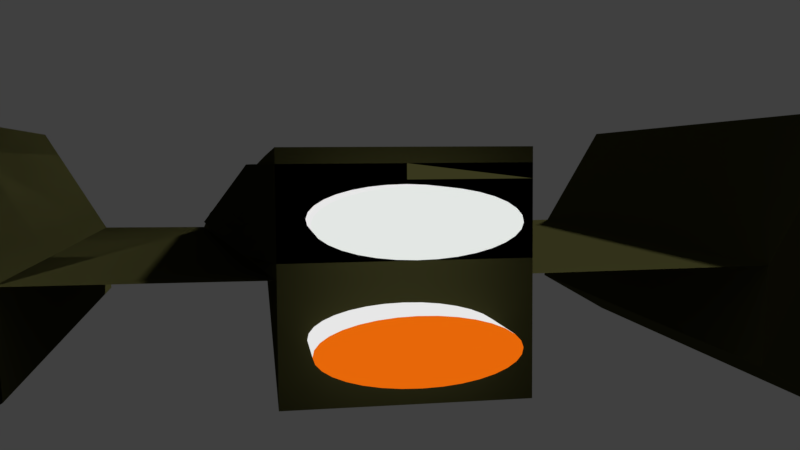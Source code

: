 # Source: Ship.blend  (saved by Blender 2.78.0; exported with 4.5.12 LTS)
import bpy
from mathutils import Matrix  # noqa: F401  (used for matrix-valued properties, if any)

bpy.ops.wm.read_factory_settings(use_empty=True)
scene = bpy.context.scene
scene.name = 'Scene'

# ---- collections
col_collection_1 = bpy.data.collections.new('Collection 1'); scene.collection.children.link(col_collection_1)

# ---- materials (node trees are filled in below, after node groups)
mat_material_001 = bpy.data.materials.new('Material.001')
mat_material_001.alpha_threshold = 0.0
mat_material_001.roughness = 0.5
mat_material_002 = bpy.data.materials.new('Material.002')
mat_material_002.alpha_threshold = 0.0
mat_material_002.roughness = 0.5
mat_editty = bpy.data.materials.new('EDITTY')
mat_editty.alpha_threshold = 0.0
mat_editty.roughness = 0.5
mat_energy_001 = bpy.data.materials.new('ENERGY.001')
mat_energy_001.alpha_threshold = 0.0
mat_energy_001.roughness = 0.5

# ---- material node trees
mat_material_001.use_nodes = True; mat_material_001.node_tree.nodes.clear()
_N = mat_material_001.node_tree.nodes; _L = mat_material_001.node_tree.links
n0 = _N.new('ShaderNodeOutputMaterial'); n0.name = 'Material Output'; n0.location = (300, 300)
n1 = _N.new('ShaderNodeEmission'); n1.name = 'Emission'; n1.location = (43, 254)
n1.inputs[0].default_value = (0.8, 0.8, 0.8, 1.0)
_L.new(n1.outputs[0], n0.inputs[0])
n0.is_active_output = True
mat_material_002.use_nodes = True; mat_material_002.node_tree.nodes.clear()
_N = mat_material_002.node_tree.nodes; _L = mat_material_002.node_tree.links
n0 = _N.new('ShaderNodeOutputMaterial'); n0.name = 'Material Output'; n0.location = (300, 300)
n1 = _N.new('ShaderNodeBsdfDiffuse'); n1.name = 'Diffuse BSDF'; n1.location = (10, 300)
n1.inputs[0].default_value = (0.04955, 0.04821, 0.01622, 1.0)
_L.new(n1.outputs[0], n0.inputs[0])
n0.is_active_output = True
mat_editty.use_nodes = True; mat_editty.node_tree.nodes.clear()
_N = mat_editty.node_tree.nodes; _L = mat_editty.node_tree.links
n0 = _N.new('ShaderNodeOutputMaterial'); n0.name = 'Material Output'; n0.location = (300, 300)
n1 = _N.new('ShaderNodeEmission'); n1.name = 'Emission'; n1.location = (10, 300)
n1.inputs[0].default_value = (0.8, 0.137, 0.002793, 1.0)
_L.new(n1.outputs[0], n0.inputs[0])
n0.is_active_output = True
mat_energy_001.use_nodes = True; mat_energy_001.node_tree.nodes.clear()
_N = mat_energy_001.node_tree.nodes; _L = mat_energy_001.node_tree.links
n0 = _N.new('ShaderNodeOutputMaterial'); n0.name = 'Material Output'; n0.location = (300, 300)
n1 = _N.new('ShaderNodeEmission'); n1.name = 'Emission'; n1.location = (10, 300)
n1.inputs[0].default_value = (0.7663, 0.8, 0.7746, 1.0)
_L.new(n1.outputs[0], n0.inputs[0])
n0.is_active_output = True

# ---- world
world_world = bpy.data.worlds.new('World'); scene.world = world_world
world_world.color = (0.05088, 0.05088, 0.05088)
world_world.use_sun_shadow = False
world_world.sun_shadow_jitter_overblur = 0.0
world_world.cycles.sampling_method = 'MANUAL'

# ---- cameras
cam_camera = bpy.data.cameras.new('Camera')
cam_camera.clip_end = 100.0
cam_camera.lens = 35.0
cam_camera.sensor_width = 32.0
cam_camera.sensor_height = 18.0
cam_camera.display_size = 2.0
cam_camera.dof.focus_distance = 0.0

# ---- meshes
me_cube_003 = bpy.data.meshes.new('Cube.003')
me_cube_003.from_pydata([(-1.0, 1.0, 0.125), (-1.0, 1.0, 0.25), (-1.0, 1.0, 0.375), (-1.0, 1.0, 0.5), (-1.0, 1.0, 0.625), (-1.0, 1.0, 0.75), (-1.0, 1.0, 0.875), (0.0, 1.108, 0.875), (0.0, 1.217, 0.75), (0.0, 1.325, 0.625), (0.0, 1.434, 0.5), (0.0, 1.542, 0.375), (0.0, 1.651, 0.25), (0.0, 1.759, 0.125), (-1.0, 1.0, 0.625), (-1.0, 1.0, 0.75), (-1.0, 1.0, 0.875), (0.0, 1.108, 0.875), (0.0, 1.217, 0.75), (0.0, 1.325, 0.625), (0.0, 1.434, 0.5), (0.0, 1.542, 0.375), (0.0, 1.651, 0.25), (0.0, 1.759, 0.125), (-1.0, 1.0, 0.125), (-1.0, 1.0, 0.875), (-1.0, 1.0, 0.25), (-1.0, 1.0, 0.375), (-1.0, 1.0, 0.5), (-1.0, 1.0, 0.625), (-1.0, 1.0, 0.75), (-0.8571, 1.276, 0.125), (-0.7143, 1.385, 0.125), (-0.5714, 1.493, 0.125), (-0.4286, 1.602, 0.125), (-0.2857, 1.71, 0.125), (-0.1429, 1.819, 0.125), (-0.8571, 1.261, 0.25), (-0.7143, 1.354, 0.25), (-0.5714, 1.447, 0.25), (-0.4286, 1.54, 0.25), (-0.2857, 1.633, 0.25), (-0.1429, 1.726, 0.25), (-0.8571, 1.245, 0.375), (-0.7143, 1.323, 0.375), (-0.5714, 1.4, 0.375), (-0.4286, 1.478, 0.375), (-0.2857, 1.555, 0.375), (-0.1429, 1.633, 0.375), (-0.8571, 1.23, 0.5), (-0.7143, 1.292, 0.5), (-0.5714, 1.354, 0.5), (-0.4286, 1.416, 0.5), (-0.2857, 1.478, 0.5), (-0.1429, 1.54, 0.5), (-0.8571, 1.214, 0.625), (-0.7143, 1.261, 0.625), (-0.5714, 1.307, 0.625), (-0.4286, 1.354, 0.625), (-0.2857, 1.4, 0.625), (-0.1429, 1.447, 0.625), (-0.8571, 1.199, 0.75), (-0.7143, 1.23, 0.75), (-0.5714, 1.261, 0.75), (-0.4286, 1.292, 0.75), (-0.2857, 1.323, 0.75), (-0.1429, 1.354, 0.75), (-0.8571, 1.183, 0.875), (-0.7143, 1.199, 0.875), (-0.5714, 1.214, 0.875), (-0.4286, 1.23, 0.875), (-0.2857, 1.245, 0.875), (-0.1429, 1.261, 0.875), (-0.8571, 1.276, 0.125), (-0.8571, 1.261, 0.25), (-0.8571, 1.245, 0.375), (-0.8571, 1.23, 0.5), (-0.8571, 1.214, 0.625), (-0.8571, 1.199, 0.75), (-0.8571, 1.183, 0.875), (-1.0, 0.0, 0.875), (-1.0, 0.0, 0.625), (-1.0, 0.0, 0.5), (-1.0, 0.0, 0.375), (-1.0, -1.0, 0.125), (-1.0, -1.0, 0.25), (-1.0, -1.0, 0.375), (-1.0, -1.0, 0.5), (-1.0, -1.0, 0.625), (-1.0, -1.0, 0.75), (-1.0, -1.0, 0.875), (0.0, -1.108, 0.875), (0.0, -1.217, 0.75), (0.0, -1.325, 0.625), (0.0, -1.434, 0.5), (0.0, -1.542, 0.375), (0.0, -1.651, 0.25), (0.0, -1.759, 0.125), (-1.0, 0.0, 0.75), (-1.0, 0.0, 0.625), (-1.0, -1.0, 0.625), (-1.0, -1.0, 0.75), (-1.0, -1.0, 0.875), (0.0, -1.108, 0.875), (0.0, -1.217, 0.75), (0.0, -1.325, 0.625), (0.0, -1.434, 0.5), (0.0, -1.542, 0.375), (0.0, -1.651, 0.25), (0.0, -1.759, 0.125), (-1.0, 0.0, 0.375), (-1.0, 0.0, 0.25), (-1.0, 0.0, 0.125), (-1.0, -1.0, 0.125), (-1.0, -1.0, 0.875), (-1.0, -1.0, 0.25), (-1.0, -1.0, 0.375), (-1.0, -1.0, 0.5), (-1.0, -1.0, 0.625), (-1.0, -1.0, 0.75), (-0.8571, -1.276, 0.125), (-0.7143, -1.385, 0.125), (-0.5714, -1.493, 0.125), (-0.4286, -1.602, 0.125), (-0.2857, -1.71, 0.125), (-0.1429, -1.819, 0.125), (-0.8571, -1.261, 0.25), (-0.7143, -1.354, 0.25), (-0.5714, -1.447, 0.25), (-0.4286, -1.54, 0.25), (-0.2857, -1.633, 0.25), (-0.1429, -1.726, 0.25), (-0.8571, -1.245, 0.375), (-0.7143, -1.323, 0.375), (-0.5714, -1.4, 0.375), (-0.4286, -1.478, 0.375), (-0.2857, -1.555, 0.375), (-0.1429, -1.633, 0.375), (-0.8571, -1.23, 0.5), (-0.7143, -1.292, 0.5), (-0.5714, -1.354, 0.5), (-0.4286, -1.416, 0.5), (-0.2857, -1.478, 0.5), (-0.1429, -1.54, 0.5), (-0.8571, -1.214, 0.625), (-0.7143, -1.261, 0.625), (-0.5714, -1.307, 0.625), (-0.4286, -1.354, 0.625), (-0.2857, -1.4, 0.625), (-0.1429, -1.447, 0.625), (-0.8571, -1.199, 0.75), (-0.7143, -1.23, 0.75), (-0.5714, -1.261, 0.75), (-0.4286, -1.292, 0.75), (-0.2857, -1.323, 0.75), (-0.1429, -1.354, 0.75), (-0.8571, -1.183, 0.875), (-0.7143, -1.199, 0.875), (-0.5714, -1.214, 0.875), (-0.4286, -1.23, 0.875), (-0.2857, -1.245, 0.875), (-0.1429, -1.261, 0.875), (-0.8571, -1.276, 0.125), (-0.8571, -1.261, 0.25), (-0.8571, -1.245, 0.375), (-0.8571, -1.23, 0.5), (-0.8571, -1.214, 0.625), (-0.8571, -1.199, 0.75), (-0.8571, -1.183, 0.875), (-1.0, -1.0, 0.125), (-1.0, -1.0, 0.25), (-1.0, -1.0, 0.375), (-1.0, -1.0, 0.5), (-1.0, -1.0, 0.625), (-1.0, -1.0, 0.75), (-1.0, -1.0, 0.875), (0.0, -1.108, 0.875), (0.0, -1.217, 0.75), (0.0, -1.325, 0.625), (0.0, -1.434, 0.5), (0.0, -1.542, 0.375), (0.0, -1.651, 0.25), (0.0, -1.759, 0.125), (-1.0, 0.0, 0.875), (-1.0, 0.0, 0.75), (-1.0, 0.0, 0.625), (-1.0, 0.0, 0.5), (-1.0, 0.0, 0.375), (-1.0, 0.0, 0.25), (-1.0, 0.0, 0.125), (-1.0, 1.0, 0.125), (-1.0, 1.0, 0.25), (-1.0, 1.0, 0.375), (-1.0, 1.0, 0.5), (-1.0, 1.0, 0.625), (-1.0, 1.0, 0.75), (-1.0, 1.0, 0.875), (0.0, 1.108, 0.875), (0.0, 1.217, 0.75), (0.0, 1.325, 0.625), (0.0, 1.434, 0.5), (0.0, 1.542, 0.375), (0.0, 1.651, 0.25), (0.0, 1.759, 0.125), (-1.0, -1.0, 0.125), (-1.0, 0.0, 0.875), (0.0, -1.759, 0.125), (0.0, -1.651, 0.25), (0.0, -1.542, 0.375), (0.0, -1.434, 0.5), (-1.0, -1.0, 0.875), (0.0, -1.108, 0.875), (0.0, -1.217, 0.75), (0.0, -1.325, 0.625), (0.0, -1.434, 0.5), (0.0, -1.542, 0.375), (0.0, -1.651, 0.25), (0.0, -1.759, 0.125), (-1.0, 0.0, 0.875), (0.0, -1.325, 0.625), (0.0, -1.217, 0.75), (0.0, -1.108, 0.875), (-1.0, -1.0, 0.875), (-1.0, 0.0, 0.875), (-1.0, 0.0, 0.125), (-1.0, 1.0, 0.125), (0.0, -1.759, 0.125), (0.0, -1.651, 0.25), (0.0, -1.542, 0.375), (0.0, -1.434, 0.5), (-1.0, -1.0, 0.125), (-1.0, 1.0, 0.875), (0.0, 1.108, 0.875), (0.0, 1.217, 0.75), (0.0, 1.325, 0.625), (0.0, 1.434, 0.5), (0.0, 1.542, 0.375), (0.0, 1.651, 0.25), (0.0, 1.759, 0.125), (-1.0, -1.0, 0.125), (-1.0, -1.0, 0.125), (-1.0, -1.0, 0.25), (-1.0, -1.0, 0.375), (-1.0, -1.0, 0.5), (-1.0, -1.0, 0.625), (-1.0, -1.0, 0.875), (0.0, -1.108, 0.875), (0.0, -1.217, 0.75), (0.0, -1.325, 0.625), (0.0, -1.434, 0.5), (0.0, -1.542, 0.375), (0.0, -1.651, 0.25), (0.0, -1.759, 0.125), (-1.0, 0.0, 0.875), (-1.0, -1.0, 0.75), (-1.0, -1.0, 0.875), (0.0, -1.108, 0.875), (0.0, -1.217, 0.75), (0.0, -1.325, 0.625), (-1.0, 0.0, 0.125), (-1.0, 1.0, 0.125), (0.0, -1.434, 0.5), (0.0, -1.542, 0.375), (0.0, -1.651, 0.25), (0.0, -1.759, 0.125), (-1.0, 0.0, 0.875), (-1.0, 1.0, 0.875), (0.0, 1.108, 0.875), (0.0, 1.217, 0.75), (0.0, 1.325, 0.625), (0.0, 1.434, 0.5), (0.0, 1.542, 0.375), (0.0, 1.651, 0.25), (0.0, 1.759, 0.125), (0.0, -1.325, 0.625), (0.0, -1.217, 0.75), (0.0, -1.108, 0.875), (-1.0, -1.0, 0.875), (-1.0, -1.0, 0.75), (-1.0, 0.0, 0.125), (-1.0, 1.0, 0.125), (-1.0, -1.0, 0.625), (-1.0, -1.0, 0.5), (-1.0, -1.0, 0.375), (-1.0, -1.0, 0.25), (-1.0, -1.0, 0.125), (-1.0, 1.0, 0.875), (0.0, 1.108, 0.875), (0.0, 1.217, 0.75), (0.0, 1.325, 0.625), (0.0, 1.434, 0.5), (0.0, 1.542, 0.375), (0.0, 1.651, 0.25), (0.0, 1.759, 0.125), (-1.0, 0.0, 0.75), (-1.0, 0.0, 0.625), (-1.0, 0.0, 0.5), (-1.0, 0.0, 0.375), (-1.0, 0.0, 0.25), (-1.0, 0.0, 0.125), (-1.0, 1.0, 0.125), (-1.0, 1.0, 0.25), (-1.0, 1.0, 0.375), (-1.0, 1.0, 0.625), (-1.0, 1.0, 0.75), (-1.0, 1.0, 0.875), (0.0, 1.108, 0.875), (0.0, 1.217, 0.75), (0.0, 1.325, 0.625), (0.0, 1.434, 0.5), (0.0, 1.542, 0.375), (0.0, 1.651, 0.25), (0.0, 1.759, 0.125), (-1.0, 0.0, 0.75), (-1.0, 0.0, 0.625), (-1.0, 0.0, 0.5), (-1.0, 0.0, 0.375), (-1.0, 0.0, 0.25), (-1.0, 0.0, 0.125), (-1.0, 1.0, 0.125), (-1.0, 1.0, 0.25), (-1.0, 1.0, 0.375), (-1.0, 1.0, 0.5), (-1.0, 1.0, 0.625), (-1.0, 1.0, 0.75), (-1.0, 1.0, 0.875), (0.0, 1.108, 0.875), (0.0, 1.217, 0.75), (0.0, 1.325, 0.625), (0.0, 1.434, 0.5), (0.0, 1.542, 0.375), (0.0, 1.651, 0.25), (0.0, 1.759, 0.125), (0.0, -1.108, 0.875), (0.0, -1.217, 0.75), (0.0, -1.325, 0.625), (0.0, -1.434, 0.5), (0.0, -1.542, 0.375), (0.0, -1.651, 0.25), (0.0, -1.759, 0.125), (0.0, -1.651, 0.25), (0.0, -1.759, 0.125), (0.0, -1.542, 0.375), (0.0, -1.434, 0.5), (0.0, -1.325, 0.625), (0.0, -1.217, 0.75), (0.0, -1.108, 0.875), (0.0, 1.108, 0.875), (0.0, 1.217, 0.75), (0.0, 1.325, 0.625), (0.0, 1.434, 0.5), (0.0, 1.542, 0.375), (0.0, 1.651, 0.25), (0.0, 1.759, 0.125), (-1.0, 0.0, 0.125), (-1.0, 1.0, 0.125), (0.0, 1.434, 0.5), (0.0, 1.325, 0.625), (0.0, -1.651, 0.25), (0.0, 1.217, 0.75), (0.0, -1.542, 0.375), (-1.0, 0.0, 0.875), (-1.0, 1.0, 0.875), (0.0, -1.434, 0.5), (-1.0, 1.0, 0.125), (0.0, -1.325, 0.625), (-1.0, 0.0, 0.125), (0.0, 1.759, 0.125), (-1.0, -1.0, 0.125), (-1.0, -1.0, 0.125), (0.0, -1.759, 0.125), (0.0, -1.217, 0.75), (-1.0, 1.0, 0.875), (0.0, 1.108, 0.875), (-1.0, -1.0, 0.875), (0.0, 1.542, 0.375), (0.0, 1.651, 0.25), (-1.0, 0.0, 0.875), (0.0, -1.108, 0.875), (-1.0, -1.0, 0.875), (-1.0, 0.0, 0.125), (-1.0, 1.0, 0.125), (-1.0, 0.0, 0.125), (0.0, 1.759, 0.125), (-1.0, -1.0, 0.125), (-1.0, 1.0, 0.875), (0.0, 1.651, 0.25), (-1.0, 0.0, 0.875), (-1.0, -1.0, 0.875), (0.0, 1.542, 0.375), (0.0, 1.434, 0.5), (0.0, 1.325, 0.625), (0.0, 1.108, 0.875), (0.0, 1.217, 0.75), (0.0, 1.434, 0.5), (0.0, 1.325, 0.625), (0.0, 1.217, 0.75), (-1.0, 1.0, 0.125), (0.0, 1.759, 0.125), (-1.0, 1.0, 0.875), (0.0, 1.108, 0.875), (0.0, 1.542, 0.375), (0.0, 1.651, 0.25), (-1.0, -1.0, 0.125), (-1.0, -1.0, 0.25), (-1.0, -1.0, 0.375), (-1.0, -1.0, 0.5), (-1.0, -1.0, 0.625), (-1.0, -1.0, 0.75), (-1.0, -1.0, 0.875), (0.0, -1.108, 0.875), (0.0, -1.217, 0.75), (0.0, -1.325, 0.625), (0.0, -1.434, 0.5), (0.0, -1.542, 0.375), (0.0, -1.651, 0.25), (0.0, -1.759, 0.125), (-0.8571, 1.276, 0.125), (-0.7143, 1.385, 0.125), (-0.5714, 1.493, 0.125), (-0.4286, 1.602, 0.125), (-0.2857, 1.71, 0.125), (-0.1429, 1.819, 0.125), (-0.8571, 1.261, 0.25), (-0.8571, 1.245, 0.375), (-0.8571, 1.23, 0.5), (-0.8571, 1.214, 0.625), (-0.8571, 1.199, 0.75), (-0.8571, 1.183, 0.875), (-0.7143, 1.199, 0.875), (-0.5714, 1.214, 0.875), (-0.4286, 1.23, 0.875), (-0.2857, 1.245, 0.875), (-0.1429, 1.261, 0.875), (-0.8571, 1.276, 0.125), (-0.7143, 1.385, 0.125), (-0.5714, 1.493, 0.125), (-0.4286, 1.602, 0.125), (-0.2857, 1.71, 0.125), (-0.1429, 1.819, 0.125), (-0.8571, 1.183, 0.875), (-0.7143, 1.199, 0.875), (-0.5714, 1.214, 0.875), (-0.4286, 1.23, 0.875), (-0.2857, 1.245, 0.875), (-0.1429, 1.261, 0.875), (-0.8571, 1.276, 0.125), (-0.7143, 1.385, 0.125), (-0.5714, 1.493, 0.125), (-0.4286, 1.602, 0.125), (-0.2857, 1.71, 0.125), (-0.1429, 1.819, 0.125), (-0.8571, 1.183, 0.875), (-0.7143, 1.199, 0.875), (-0.5714, 1.214, 0.875), (-0.4286, 1.23, 0.875), (-0.2857, 1.245, 0.875), (-0.1429, 1.261, 0.875), (-0.8571, 1.276, 0.125), (-0.7143, 1.385, 0.125), (-0.5714, 1.493, 0.125), (-0.4286, 1.602, 0.125), (-0.2857, 1.71, 0.125), (-0.1429, 1.819, 0.125), (-0.8571, 1.183, 0.875), (-0.7143, 1.199, 0.875), (-0.5714, 1.214, 0.875), (-0.4286, 1.23, 0.875), (-0.2857, 1.245, 0.875), (-0.1429, 1.261, 0.875), (-0.8571, 1.276, 0.125), (-0.7143, 1.385, 0.125), (-0.5714, 1.493, 0.125), (-0.4286, 1.602, 0.125), (-0.2857, 1.71, 0.125), (-0.1429, 1.819, 0.125), (-0.8571, 1.261, 0.25), (-0.7143, 1.354, 0.25), (-0.5714, 1.447, 0.25), (-0.4286, 1.54, 0.25), (-0.2857, 1.633, 0.25), (-0.1429, 1.726, 0.25), (-0.8571, 1.245, 0.375), (-0.7143, 1.323, 0.375), (-0.5714, 1.4, 0.375), (-0.4286, 1.478, 0.375), (-0.2857, 1.555, 0.375), (-0.1429, 1.633, 0.375), (-0.8571, 1.23, 0.5), (-0.7143, 1.292, 0.5), (-0.5714, 1.354, 0.5), (-0.4286, 1.416, 0.5), (-0.2857, 1.478, 0.5), (-0.1429, 1.54, 0.5), (-0.8571, 1.214, 0.625), (-0.7143, 1.261, 0.625), (-0.5714, 1.307, 0.625), (-0.4286, 1.354, 0.625), (-0.2857, 1.4, 0.625), (-0.1429, 1.447, 0.625), (-0.8571, 1.199, 0.75), (-0.7143, 1.23, 0.75), (-0.5714, 1.261, 0.75), (-0.4286, 1.292, 0.75), (-0.2857, 1.323, 0.75), (-0.1429, 1.354, 0.75), (-0.8571, 1.183, 0.875), (-0.7143, 1.199, 0.875), (-0.5714, 1.214, 0.875), (-0.4286, 1.23, 0.875), (-0.2857, 1.245, 0.875), (-0.1429, 1.261, 0.875), (-1.102, 0.7774, 0.4616), (-0.9845, 0.7774, 0.4616), (-1.102, 0.766, 0.411), (-0.9845, 0.766, 0.411), (-1.102, 0.7261, 0.3621), (-0.9845, 0.7261, 0.3621), (-1.102, 0.659, 0.3168), (-0.9845, 0.659, 0.3168), (-1.102, 0.5674, 0.2768), (-0.9845, 0.5674, 0.2768), (-1.102, 0.4548, 0.2437), (-0.9845, 0.4548, 0.2437), (-1.102, 0.3256, 0.2188), (-0.9845, 0.3256, 0.2188), (-1.102, 0.1847, 0.203), (-0.9845, 0.1847, 0.203), (-1.102, 0.03747, 0.197), (-0.9845, 0.03747, 0.197), (-1.102, -0.1104, 0.2009), (-0.9845, -0.1104, 0.2009), (-1.102, -0.2531, 0.2146), (-0.9845, -0.2531, 0.2146), (-1.102, -0.3854, 0.2376), (-0.9845, -0.3854, 0.2376), (-1.102, -0.502, 0.2689), (-0.9845, -0.502, 0.2689), (-1.102, -0.5985, 0.3075), (-0.9845, -0.5985, 0.3075), (-1.102, -0.6711, 0.3518), (-0.9845, -0.6711, 0.3518), (-1.102, -0.7172, 0.4001), (-0.9845, -0.7172, 0.4001), (-1.102, -0.7349, 0.4505), (-0.9845, -0.7349, 0.4505), (-1.102, -0.7235, 0.5012), (-0.9845, -0.7235, 0.5012), (-1.102, -0.6835, 0.5501), (-0.9845, -0.6835, 0.5501), (-1.102, -0.6165, 0.5954), (-0.9845, -0.6165, 0.5954), (-1.102, -0.5249, 0.6354), (-0.9845, -0.5249, 0.6354), (-1.102, -0.4123, 0.6684), (-0.9845, -0.4123, 0.6684), (-1.102, -0.2831, 0.6934), (-0.9845, -0.2831, 0.6934), (-1.102, -0.1422, 0.7091), (-0.9845, -0.1422, 0.7091), (-1.102, 0.005046, 0.7152), (-0.9845, 0.005046, 0.7152), (-1.102, 0.1529, 0.7113), (-0.9845, 0.1529, 0.7113), (-1.102, 0.2956, 0.6976), (-0.9845, 0.2956, 0.6976), (-1.102, 0.4279, 0.6746), (-0.9845, 0.4279, 0.6746), (-1.102, 0.5445, 0.6432), (-0.9845, 0.5445, 0.6432), (-1.102, 0.641, 0.6047), (-0.9845, 0.641, 0.6047), (-1.102, 0.7137, 0.5604), (-0.9845, 0.7137, 0.5604), (-1.102, 0.7597, 0.5121), (-0.9845, 0.7597, 0.5121), (-1.102, 0.7774, -0.4616), (-0.9845, 0.7774, -0.4616), (-1.102, 0.766, -0.411), (-0.9845, 0.766, -0.411), (-1.102, 0.7261, -0.3621), (-0.9845, 0.7261, -0.3621), (-1.102, 0.659, -0.3168), (-0.9845, 0.659, -0.3168), (-1.102, 0.5674, -0.2768), (-0.9845, 0.5674, -0.2768), (-1.102, 0.4548, -0.2437), (-0.9845, 0.4548, -0.2437), (-1.102, 0.3256, -0.2188), (-0.9845, 0.3256, -0.2188), (-1.102, 0.1847, -0.203), (-0.9845, 0.1847, -0.203), (-1.102, 0.03747, -0.197), (-0.9845, 0.03747, -0.197), (-1.102, -0.1104, -0.2009), (-0.9845, -0.1104, -0.2009), (-1.102, -0.2531, -0.2146), (-0.9845, -0.2531, -0.2146), (-1.102, -0.3854, -0.2376), (-0.9845, -0.3854, -0.2376), (-1.102, -0.502, -0.2689), (-0.9845, -0.502, -0.2689), (-1.102, -0.5985, -0.3075), (-0.9845, -0.5985, -0.3075), (-1.102, -0.6711, -0.3518), (-0.9845, -0.6711, -0.3518), (-1.102, -0.7172, -0.4001), (-0.9845, -0.7172, -0.4001), (-1.102, -0.7349, -0.4505), (-0.9845, -0.7349, -0.4505), (-1.102, -0.7235, -0.5012), (-0.9845, -0.7235, -0.5012), (-1.102, -0.6835, -0.5501), (-0.9845, -0.6835, -0.5501), (-1.102, -0.6165, -0.5954), (-0.9845, -0.6165, -0.5954), (-1.102, -0.5249, -0.6354), (-0.9845, -0.5249, -0.6354), (-1.102, -0.4123, -0.6684), (-0.9845, -0.4123, -0.6684), (-1.102, -0.2831, -0.6934), (-0.9845, -0.2831, -0.6934), (-1.102, -0.1422, -0.7091), (-0.9845, -0.1422, -0.7091), (-1.102, 0.005046, -0.7152), (-0.9845, 0.005046, -0.7152), (-1.102, 0.1529, -0.7113), (-0.9845, 0.1529, -0.7113), (-1.102, 0.2956, -0.6976), (-0.9845, 0.2956, -0.6976), (-1.102, 0.4279, -0.6746), (-0.9845, 0.4279, -0.6746), (-1.102, 0.5445, -0.6432), (-0.9845, 0.5445, -0.6432), (-1.102, 0.641, -0.6047), (-0.9845, 0.641, -0.6047), (-1.102, 0.7137, -0.5604), (-0.9845, 0.7137, -0.5604), (-1.102, 0.7597, -0.5121), (-0.9845, 0.7597, -0.5121), (-1.0, 1.0, 0.0), (0.0, 1.868, 0.0), (-1.005, 3.007, 0.01496), (0.004934, 3.197, 0.01496), (-1.005, 3.007, 0.01496), (0.004934, 3.197, 0.01496), (-1.005, 3.773, 1.3), (0.004934, 3.962, 1.3), (-1.005, 2.965, -0.8262), (0.004934, 3.154, -0.8262), (-0.9712, 3.965, -1.393), (0.03867, 4.155, -1.393), (-1.005, 4.04, 1.3), (0.004934, 4.23, 1.3), (-1.0, -1.0, 0.0), (0.0, -1.868, 0.0), (-1.005, -3.007, 0.01496), (0.004934, -3.197, 0.01496), (-1.005, -3.007, 0.01496), (0.004934, -3.197, 0.01496), (-1.005, -3.773, 1.3), (0.004934, -3.962, 1.3), (-1.005, -2.965, -0.8262), (0.004934, -3.154, -0.8262), (-0.9712, -3.965, -1.393), (0.03867, -4.155, -1.393), (-1.005, -4.04, 1.3), (0.004934, -4.23, 1.3), (-1.0, -1.0, -1.0), (-1.0, -1.0, 1.0), (0.5343, -1.0, -0.6245), (0.0, -1.0, 1.0), (-1.0, -1.0, 0.0), (0.0, -1.868, 0.0), (-1.0, 1.0, -1.0), (-1.0, 1.0, 1.0), (-1.0, 0.0, -1.0), (-1.0, 0.0, 1.0), (0.5343, 1.0, -0.6245), (0.0, 1.0, 1.0), (-1.0, 1.0, 0.0), (0.0, 1.868, 0.0), (0.0, 0.0, -0.6245), (-1.0, 0.0, 0.0), (0.751, -2.026, -0.05157), (0.9818, 0.001229, -0.05159), (0.755, 2.015, -0.05137), (0.7403, 0.05358, 0.9126), (0.6765, 0.0009478, 1.0), (0.7403, -0.05373, 0.9126), (0.9339, 0.01988, -0.01415), (0.9147, 0.05291, 0.1159), (0.7938, 1.542, 0.1159), (0.7705, 1.887, -0.01416), (0.7686, -1.89, -0.01285), (0.7939, -1.544, 0.1146), (0.915, -0.0544, 0.1146), (0.9339, -0.01956, -0.0129), (-1.0, 1.0, 0.0), (0.0, 1.868, 0.0), (-1.0, 1.0, 0.0), (0.0, 1.868, 0.0), (-1.0, 1.0, 0.0), (0.0, 1.868, 0.0), (-1.005, 3.007, 0.01496), (0.004934, 3.197, 0.01496), (-1.005, 3.007, 0.01496), (0.004934, 3.197, 0.01496), (-1.005, 3.773, 1.3), (0.004934, 3.962, 1.3), (-1.005, 2.965, -0.8262), (0.004934, 3.154, -0.8262), (-0.9712, 3.965, -1.393), (0.03867, 4.155, -1.393), (-1.005, 4.04, 1.3), (0.004934, 4.23, 1.3), (-1.0, -1.0, 0.125), (-1.0, -1.0, 0.875), (0.0, -1.108, 0.875), (0.0, -1.217, 0.75), (0.0, -1.325, 0.625), (0.0, -1.434, 0.5), (0.0, -1.542, 0.375), (0.0, -1.651, 0.25), (0.0, -1.759, 0.125), (-1.0, 0.0, 0.875), (-1.0, 0.0, 0.125), (-1.0, 1.0, 0.125), (-1.0, 1.0, 0.875), (0.0, 1.108, 0.875), (0.0, 1.217, 0.75), (0.0, 1.325, 0.625), (0.0, 1.434, 0.5), (0.0, 1.542, 0.375), (0.0, 1.651, 0.25), (0.0, 1.759, 0.125)], [(284, 317), (283, 316), (282, 315), (281, 314), (278, 313), (333, 276), (334, 275), (226, 339), (335, 274), (336, 229), (337, 228), (338, 227), (416, 403), (415, 404), (414, 405), (413, 406), (412, 407), (411, 408), (410, 409)], [(2, 3, 82, 83), (3, 4, 81, 82), (13, 12, 1, 0), (12, 11, 2, 1), (11, 10, 3, 2), (10, 9, 4, 3), (9, 8, 5, 4), (8, 7, 6, 5), (14, 15, 98, 99), (15, 16, 80, 98), (24, 112, 111, 26), (26, 111, 110, 27), (73, 24, 26, 74), (74, 26, 27, 75), (75, 27, 28, 76), (76, 28, 29, 77), (77, 29, 30, 78), (78, 30, 25, 79), (18, 17, 72, 66), (66, 72, 71, 65), (65, 71, 70, 64), (64, 70, 69, 63), (63, 69, 68, 62), (62, 68, 67, 61), (19, 18, 66, 60), (60, 66, 65, 59), (59, 65, 64, 58), (58, 64, 63, 57), (57, 63, 62, 56), (56, 62, 61, 55), (20, 19, 60, 54), (54, 60, 59, 53), (53, 59, 58, 52), (52, 58, 57, 51), (51, 57, 56, 50), (50, 56, 55, 49), (21, 20, 54, 48), (48, 54, 53, 47), (47, 53, 52, 46), (46, 52, 51, 45), (45, 51, 50, 44), (44, 50, 49, 43), (22, 21, 48, 42), (42, 48, 47, 41), (41, 47, 46, 40), (40, 46, 45, 39), (39, 45, 44, 38), (38, 44, 43, 37), (23, 22, 42, 36), (36, 42, 41, 35), (35, 41, 40, 34), (34, 40, 39, 33), (33, 39, 38, 32), (32, 38, 37, 31), (7, 17, 72, 71, 70, 69, 68, 67, 6), (86, 83, 82, 87), (87, 82, 81, 88), (97, 84, 85, 96), (96, 85, 86, 95), (95, 86, 87, 94), (94, 87, 88, 93), (93, 88, 89, 92), (92, 89, 90, 91), (100, 99, 98, 101), (101, 98, 80, 102), (113, 115, 111, 112), (115, 116, 110, 111), (162, 163, 115, 113), (163, 164, 116, 115), (164, 165, 117, 116), (165, 166, 118, 117), (166, 167, 119, 118), (167, 168, 114, 119), (104, 155, 161, 103), (155, 154, 160, 161), (154, 153, 159, 160), (153, 152, 158, 159), (152, 151, 157, 158), (151, 150, 156, 157), (105, 149, 155, 104), (149, 148, 154, 155), (148, 147, 153, 154), (147, 146, 152, 153), (146, 145, 151, 152), (145, 144, 150, 151), (106, 143, 149, 105), (143, 142, 148, 149), (142, 141, 147, 148), (141, 140, 146, 147), (140, 139, 145, 146), (139, 138, 144, 145), (107, 137, 143, 106), (137, 136, 142, 143), (136, 135, 141, 142), (135, 134, 140, 141), (134, 133, 139, 140), (133, 132, 138, 139), (108, 131, 137, 107), (131, 130, 136, 137), (130, 129, 135, 136), (129, 128, 134, 135), (128, 127, 133, 134), (127, 126, 132, 133), (109, 125, 131, 108), (125, 124, 130, 131), (124, 123, 129, 130), (123, 122, 128, 129), (122, 121, 127, 128), (121, 120, 126, 127), (91, 90, 156, 157, 158, 159, 160, 161, 103), (190, 189, 188, 191), (191, 188, 187, 192), (192, 187, 186, 193), (193, 186, 185, 194), (194, 185, 184, 195), (195, 184, 183, 196), (203, 190, 191, 202), (202, 191, 192, 201), (201, 192, 193, 200), (200, 193, 194, 199), (199, 194, 195, 198), (198, 195, 196, 197), (169, 170, 188, 189), (170, 171, 187, 188), (171, 172, 186, 187), (172, 173, 185, 186), (173, 174, 184, 185), (174, 175, 183, 184), (322, 323, 314, 315), (321, 322, 315, 316), (320, 321, 316, 317), (319, 320, 317, 318), (235, 270, 271, 236), (234, 269, 270, 235), (217, 252, 251, 216), (233, 268, 269, 234), (216, 251, 250, 215), (232, 267, 268, 233), (215, 250, 249, 214), (214, 249, 248, 213), (225, 260, 259, 224), (238, 273, 260, 225), (213, 248, 247, 212), (224, 259, 239, 204), (237, 272, 273, 238), (204, 239, 252, 217), (218, 253, 266, 231), (212, 247, 246, 211), (231, 266, 267, 232), (236, 271, 272, 237), (210, 245, 253, 218), (211, 246, 245, 210), (199, 234, 235, 200), (200, 235, 236, 201), (176, 211, 210, 175), (175, 210, 218, 183), (201, 236, 237, 202), (196, 231, 232, 197), (177, 212, 211, 176), (183, 218, 231, 196), (169, 204, 217, 182), (202, 237, 238, 203), (189, 224, 204, 169), (178, 213, 212, 177), (203, 238, 225, 190), (190, 225, 224, 189), (179, 214, 213, 178), (180, 215, 214, 179), (197, 232, 233, 198), (181, 216, 215, 180), (198, 233, 234, 199), (182, 217, 216, 181), (300, 301, 298, 299), (301, 302, 297, 298), (249, 209, 219, 248), (260, 280, 279, 259), (273, 293, 280, 260), (248, 219, 220, 247), (259, 279, 230, 239), (272, 292, 293, 273), (239, 230, 206, 252), (253, 205, 286, 266), (247, 220, 221, 246), (266, 286, 287, 267), (271, 291, 292, 272), (245, 222, 205, 253), (246, 221, 222, 245), (270, 290, 291, 271), (269, 289, 290, 270), (252, 206, 207, 251), (268, 288, 289, 269), (251, 207, 208, 250), (267, 287, 288, 268), (250, 208, 209, 249), (221, 256, 255, 222), (206, 264, 263, 207), (290, 309, 310, 291), (289, 308, 309, 290), (288, 307, 308, 289), (220, 257, 256, 221), (287, 306, 307, 288), (219, 258, 257, 220), (209, 261, 258, 219), (280, 300, 299, 279), (293, 312, 300, 280), (208, 262, 261, 209), (279, 299, 240, 230), (292, 311, 312, 293), (230, 240, 264, 206), (205, 265, 305, 286), (207, 263, 262, 208), (286, 305, 306, 287), (291, 310, 311, 292), (222, 255, 265, 205), (303, 304, 294, 295), (304, 305, 265, 294), (240, 299, 298, 241), (241, 298, 297, 242), (242, 297, 296, 243), (243, 296, 295, 244), (244, 295, 294, 254), (254, 294, 265, 255), (417, 423, 320, 319), (423, 424, 321, 320), (424, 425, 322, 321), (425, 426, 323, 322), (426, 427, 324, 323), (427, 428, 325, 324), (350, 351, 375, 356), (349, 350, 356, 357), (339, 338, 358, 370), (348, 349, 357, 359), (338, 337, 360, 358), (347, 348, 359, 373), (337, 336, 363, 360), (336, 335, 365, 363), (355, 354, 366, 364), (434, 355, 364, 446), (335, 334, 371, 365), (354, 368, 369, 366), (352, 353, 367, 376), (368, 339, 370, 369), (361, 362, 372, 377), (334, 333, 378, 371), (445, 347, 373, 457), (351, 352, 376, 375), (374, 361, 377, 379), (333, 374, 379, 378), (328, 329, 350, 349), (329, 330, 351, 350), (277, 223, 361, 374), (330, 331, 352, 351), (433, 326, 347, 445), (223, 325, 362, 361), (331, 332, 353, 352), (318, 285, 368, 354), (417, 319, 355, 434), (319, 318, 354, 355), (326, 327, 348, 347), (327, 328, 349, 348), (363, 365, 344, 343), (364, 366, 382, 381), (446, 364, 381, 458), (365, 371, 345, 344), (366, 369, 384, 382), (376, 367, 383, 386), (369, 370, 341, 384), (377, 372, 385, 387), (371, 378, 346, 345), (457, 373, 392, 469), (375, 376, 386, 389), (379, 377, 387, 388), (378, 379, 388, 346), (356, 375, 389, 390), (357, 356, 390, 391), (370, 358, 340, 341), (359, 357, 391, 393), (358, 360, 342, 340), (373, 359, 393, 392), (360, 363, 343, 342), (390, 389, 401, 394), (391, 390, 394, 395), (393, 391, 395, 396), (392, 393, 396, 400), (381, 382, 380, 397), (458, 381, 397, 470), (386, 383, 398, 402), (469, 392, 400, 511), (389, 386, 402, 401), (396, 505, 511, 400), (505, 504, 510, 511), (504, 503, 509, 510), (503, 502, 508, 509), (502, 501, 507, 508), (501, 500, 506, 507), (395, 499, 505, 396), (499, 498, 504, 505), (498, 497, 503, 504), (497, 496, 502, 503), (496, 495, 501, 502), (495, 494, 500, 501), (394, 493, 499, 395), (493, 492, 498, 499), (492, 491, 497, 498), (491, 490, 496, 497), (490, 489, 495, 496), (489, 488, 494, 495), (401, 487, 493, 394), (487, 486, 492, 493), (486, 485, 491, 492), (485, 484, 490, 491), (484, 483, 489, 490), (483, 482, 488, 489), (402, 481, 487, 401), (481, 480, 486, 487), (480, 479, 485, 486), (479, 478, 484, 485), (478, 477, 483, 484), (477, 476, 482, 483), (398, 475, 481, 402), (475, 474, 480, 481), (474, 473, 479, 480), (473, 472, 478, 479), (472, 471, 477, 478), (471, 470, 476, 477), (385, 464, 506, 399), (464, 465, 507, 506), (465, 466, 508, 507), (466, 467, 509, 508), (467, 468, 510, 509), (468, 469, 511, 510), (383, 463, 475, 398), (463, 462, 474, 475), (462, 461, 473, 474), (461, 460, 472, 473), (460, 459, 471, 472), (459, 458, 470, 471), (372, 452, 464, 385), (452, 453, 465, 464), (453, 454, 466, 465), (454, 455, 467, 466), (455, 456, 468, 467), (456, 457, 469, 468), (367, 451, 463, 383), (451, 450, 462, 463), (450, 449, 461, 462), (449, 448, 460, 461), (448, 447, 459, 460), (447, 446, 458, 459), (332, 422, 439, 353), (422, 421, 438, 439), (421, 420, 437, 438), (420, 419, 436, 437), (419, 418, 435, 436), (418, 417, 434, 435), (325, 428, 440, 362), (428, 429, 441, 440), (429, 430, 442, 441), (430, 431, 443, 442), (431, 432, 444, 443), (432, 433, 445, 444), (362, 440, 452, 372), (440, 441, 453, 452), (441, 442, 454, 453), (442, 443, 455, 454), (443, 444, 456, 455), (444, 445, 457, 456), (353, 439, 451, 367), (439, 438, 450, 451), (438, 437, 449, 450), (437, 436, 448, 449), (436, 435, 447, 448), (435, 434, 446, 447), (512, 513, 515, 514), (514, 515, 517, 516), (516, 517, 519, 518), (518, 519, 521, 520), (520, 521, 523, 522), (522, 523, 525, 524), (524, 525, 527, 526), (526, 527, 529, 528), (528, 529, 531, 530), (530, 531, 533, 532), (532, 533, 535, 534), (534, 535, 537, 536), (536, 537, 539, 538), (538, 539, 541, 540), (540, 541, 543, 542), (542, 543, 545, 544), (544, 545, 547, 546), (546, 547, 549, 548), (548, 549, 551, 550), (550, 551, 553, 552), (552, 553, 555, 554), (554, 555, 557, 556), (556, 557, 559, 558), (558, 559, 561, 560), (560, 561, 563, 562), (562, 563, 565, 564), (564, 565, 567, 566), (566, 567, 569, 568), (568, 569, 571, 570), (570, 571, 573, 572), (515, 513, 575, 573, 571, 569, 567, 565, 563, 561, 559, 557, 555, 553, 551, 549, 547, 545, 543, 541, 539, 537, 535, 533, 531, 529, 527, 525, 523, 521, 519, 517), (572, 573, 575, 574), (574, 575, 513, 512), (512, 514, 516, 518, 520, 522, 524, 526, 528, 530, 532, 534, 536, 538, 540, 542, 544, 546, 548, 550, 552, 554, 556, 558, 560, 562, 564, 566, 568, 570, 572, 574), (576, 578, 579, 577), (578, 580, 581, 579), (580, 582, 583, 581), (582, 584, 585, 583), (584, 586, 587, 585), (586, 588, 589, 587), (588, 590, 591, 589), (590, 592, 593, 591), (592, 594, 595, 593), (594, 596, 597, 595), (596, 598, 599, 597), (598, 600, 601, 599), (600, 602, 603, 601), (602, 604, 605, 603), (604, 606, 607, 605), (606, 608, 609, 607), (608, 610, 611, 609), (610, 612, 613, 611), (612, 614, 615, 613), (614, 616, 617, 615), (616, 618, 619, 617), (618, 620, 621, 619), (620, 622, 623, 621), (622, 624, 625, 623), (624, 626, 627, 625), (626, 628, 629, 627), (628, 630, 631, 629), (630, 632, 633, 631), (632, 634, 635, 633), (634, 636, 637, 635), (579, 581, 583, 585, 587, 589, 591, 593, 595, 597, 599, 601, 603, 605, 607, 609, 611, 613, 615, 617, 619, 621, 623, 625, 627, 629, 631, 633, 635, 637, 639, 577), (636, 638, 639, 637), (638, 576, 577, 639), (576, 638, 636, 634, 632, 630, 628, 626, 624, 622, 620, 618, 616, 614, 612, 610, 608, 606, 604, 602, 600, 598, 596, 594, 592, 590, 588, 586, 584, 582, 580, 578), (641, 640, 642, 643), (645, 644, 646, 647), (648, 649, 651, 650), (647, 646, 652, 653), (650, 651, 653, 652), (655, 657, 656, 654), (659, 661, 660, 658), (662, 664, 665, 663), (661, 667, 666, 660), (664, 666, 667, 665), (658, 662, 663, 659), (661, 659, 663, 665, 667), (660, 666, 664, 662, 658), (718, 671, 669, 717), (688, 679, 675, 677), (717, 669, 677, 725), (676, 682, 670, 668), (670, 684, 673), (688, 671, 684), (670, 673, 672, 668), (668, 672, 683, 676), (729, 728, 675, 679), (728, 725, 677, 675), (676, 674, 678, 682), (688, 677, 669, 671), (688, 686, 679), (678, 674, 680, 681), (674, 676, 683, 680), (686, 681, 735, 734, 733, 732, 731, 730, 729, 679), (686, 688, 687, 692, 693), (678, 686, 685), (678, 681, 686), (684, 671, 718, 719, 720, 721, 722, 723, 724, 673), (670, 685, 678), (685, 686, 693, 690), (687, 688, 689), (687, 691, 692), (696, 689, 695), (694, 695, 689, 688, 684), (684, 670, 685), (692, 691, 690, 693), (696, 695, 694, 697), (697, 694, 684, 685), (690, 697, 685), (690, 691, 687, 689, 696, 697), (681, 680, 698, 699), (699, 698, 700, 701), (701, 700, 702, 703), (703, 702, 704, 705), (705, 704, 706, 707), (707, 706, 708, 709), (706, 707, 711, 710), (710, 711, 713, 712), (709, 708, 714, 715), (712, 713, 715, 714), (709, 715, 713, 711, 707), (680, 683, 726, 727), (681, 680, 727, 735), (672, 716, 726, 683), (673, 724, 716, 672), (670, 682, 678)])
me_cube_003.polygons.foreach_set('material_index', [1, 1, 1, 1, 1, 1, 1, 1, 1, 1, 1, 1, 1, 1, 1, 1, 1, 1, 1, 1, 1, 1, 1, 1, 1, 1, 1, 1, 1, 1, 1, 1, 1, 1, 1, 1, 1, 1, 1, 1, 1, 1, 1, 1, 1, 1, 1, 1, 1, 1, 1, 1, 1, 1, 1, 1, 1, 1, 1, 1, 1, 1, 1, 1, 1, 1, 1, 1, 1, 1, 1, 1, 1, 1, 1, 1, 1, 1, 1, 1, 1, 1, 1, 1, 1, 1, 1, 1, 1, 1, 1, 1, 1, 1, 1, 1, 1, 1, 1, 1, 1, 1, 1, 1, 1, 1, 1, 1, 1, 1, 1, 1, 1, 1, 1, 1, 1, 1, 1, 1, 1, 1, 1, 1, 1, 1, 1, 1, 1, 1, 1, 1, 1, 1, 1, 1, 1, 1, 1, 1, 1, 1, 1, 1, 1, 1, 1, 1, 1, 1, 1, 1, 1, 1, 1, 1, 1, 1, 1, 1, 1, 1, 1, 1, 1, 1, 1, 1, 1, 1, 1, 1, 1, 1, 1, 1, 1, 1, 1, 1, 1, 1, 1, 1, 1, 1, 1, 1, 1, 1, 1, 1, 1, 1, 1, 1, 1, 1, 1, 1, 1, 1, 1, 1, 1, 1, 1, 1, 1, 1, 1, 1, 1, 1, 1, 1, 1, 1, 1, 1, 1, 0, 1, 1, 1, 1, 1, 1, 1, 1, 1, 1, 1, 1, 1, 1, 1, 1, 1, 1, 1, 1, 1, 1, 1, 1, 1, 1, 1, 1, 1, 1, 1, 1, 1, 1, 1, 1, 1, 1, 1, 1, 1, 1, 1, 1, 1, 1, 1, 1, 1, 1, 1, 1, 1, 1, 1, 1, 1, 1, 1, 1, 1, 1, 1, 1, 1, 1, 1, 1, 1, 1, 1, 1, 1, 1, 1, 1, 1, 1, 1, 1, 1, 1, 1, 1, 1, 1, 1, 1, 1, 1, 1, 1, 1, 1, 1, 1, 1, 1, 1, 1, 1, 1, 1, 1, 1, 1, 1, 1, 1, 1, 1, 1, 1, 1, 1, 1, 1, 1, 1, 1, 1, 1, 1, 1, 1, 1, 1, 1, 1, 1, 1, 1, 1, 1, 1, 1, 1, 1, 1, 1, 1, 1, 1, 1, 1, 1, 1, 1, 1, 1, 1, 0, 0, 0, 0, 0, 0, 0, 0, 0, 0, 0, 0, 0, 0, 0, 0, 0, 0, 0, 0, 0, 0, 0, 0, 0, 0, 0, 0, 0, 0, 0, 0, 0, 3, 0, 0, 0, 0, 0, 0, 0, 0, 0, 0, 0, 0, 0, 0, 0, 0, 0, 0, 0, 0, 0, 0, 0, 0, 0, 0, 0, 0, 0, 0, 0, 0, 0, 2, 1, 1, 1, 1, 1, 1, 1, 1, 1, 1, 1, 1, 1, 1, 1, 1, 1, 1, 1, 1, 1, 1, 1, 1, 1, 1, 1, 1, 1, 1, 1, 1, 1, 1, 1, 1, 1, 1, 1, 1, 0, 0, 1, 1, 1, 1, 1, 1, 1, 1, 1, 1, 1, 1, 1, 1, 1, 1, 1, 1, 1])
me_cube_003.materials.append(mat_material_001)
me_cube_003.materials.append(mat_material_002)
me_cube_003.materials.append(mat_editty)
me_cube_003.materials.append(mat_energy_001)
me_cube_003.use_remesh_preserve_volume = False
me_cube_003.use_remesh_preserve_attributes = False
me_cube_003.use_mirror_vertex_groups = False
me_cube_003.update()

# ---- objects
ob_camera = bpy.data.objects.new('Camera', cam_camera)
ob_cube_003 = bpy.data.objects.new('Cube.003', me_cube_003)

# ---- transforms, parenting, visibility, modifiers, constraints
ob_camera.location = (-12.61, 1.147, 0.8699)
ob_camera.rotation_euler = (1.501, 0.006956, -1.735)
ob_camera.lineart.crease_threshold = 0.0
ob_cube_003.location = (0.0, 0.0, 0.0)
ob_cube_003.scale = (6.013, 1.0, 1.0)
ob_cube_003.lineart.crease_threshold = 0.0

# ---- collection membership
col_collection_1.objects.link(ob_camera)
col_collection_1.objects.link(ob_cube_003)

# ---- scene / render settings (as saved in the file)
scene.camera = ob_camera
scene.frame_start = 1; scene.frame_end = 250; scene.frame_set(2)
scene.render.engine = 'CYCLES'
scene.render.resolution_percentage = 50
scene.render.dither_intensity = 0.0
scene.cycles.use_denoising = False
scene.cycles.samples = 128
scene.cycles.sampling_pattern = 'TABULATED_SOBOL'
scene.cycles.light_sampling_threshold = 0.0
scene.cycles.use_adaptive_sampling = False
scene.cycles.use_light_tree = False
scene.cycles.blur_glossy = 0.0
scene.cycles.sample_clamp_indirect = 0.0
scene.view_settings.view_transform = 'Standard'
bpy.context.view_layer.update()

# ---- added for rendering (the .blend has no usable light): sun
light_auto_sun = bpy.data.lights.new('AutoSun', 'SUN')
light_auto_sun.energy = 3.0
light_auto_sun.angle = 0.0523599
ob_auto_sun = bpy.data.objects.new('AutoSun', light_auto_sun)
scene.collection.objects.link(ob_auto_sun)
ob_auto_sun.rotation_euler = (0.872665, 0.174533, 0.523599)
bpy.context.view_layer.update()
